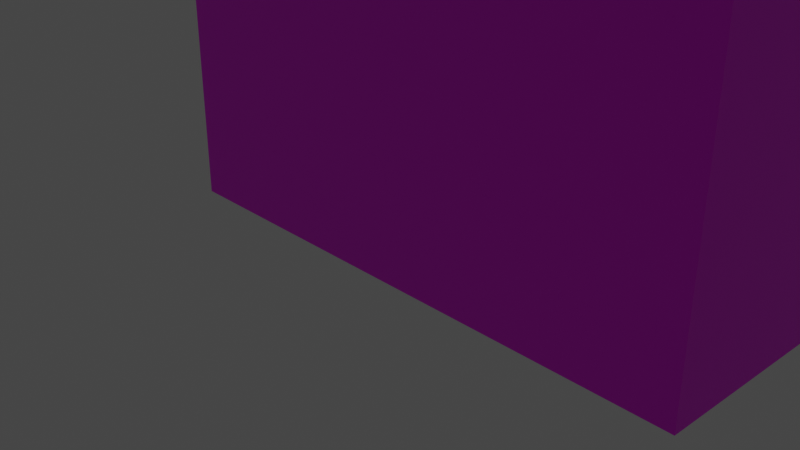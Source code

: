 # Source: prediotom.blend  (saved by Blender 3.5.10; exported with 4.5.12 LTS)
import bpy
from mathutils import Matrix  # noqa: F401  (used for matrix-valued properties, if any)

bpy.ops.wm.read_factory_settings(use_empty=True)
scene = bpy.context.scene
scene.name = 'Scene'

# ---- collections
col_collection = bpy.data.collections.new('Collection'); scene.collection.children.link(col_collection)

# ---- images (referenced by path relative to the original .blend; pixels are not part of the script)
import os
ASSET_DIR = os.environ.get("B2B_ASSET_DIR", "")  # directory of the original .blend (textures are referenced by path, not embedded)
HERE = os.path.dirname(os.path.abspath(__file__))  # packed textures are extracted next to this script under _unpacked/

def load_image(name, relpath, width, height, colorspace="sRGB"):
    """Load a texture the original file referenced (path relative to the .blend, or extracted next to this script)."""
    p = next((c for c in (os.path.join(HERE, relpath), os.path.join(ASSET_DIR, relpath)) if relpath and os.path.exists(c)), "")
    if p:
        img = bpy.data.images.load(p, check_existing=True)
        img.name = name
    else:  # same state as the original file: an image datablock whose file is absent (Cycles renders it pink)
        img = bpy.data.images.new(name, width, height)
        img.source = "FILE"
        img.filepath = "//" + (relpath or name)
    img.colorspace_settings.name = colorspace
    return img
img_prediotom_png = load_image('prediotom.png', 'prediotom.png', 1024, 1024, 'sRGB')

# ---- materials (node trees are filled in below, after node groups)
mat_material = bpy.data.materials.new('Material')
mat_material.alpha_threshold = 0.0
mat_material.use_transparent_shadow = False
mat_material.roughness = 0.5
mat_material.line_color = (0.0, 0.0, 0.0, 1.0)

# ---- material node trees
mat_material.use_nodes = True; mat_material.node_tree.nodes.clear()
_N = mat_material.node_tree.nodes; _L = mat_material.node_tree.links
n0 = _N.new('ShaderNodeOutputMaterial'); n0.name = 'Material Output'; n0.location = (300, 300)
n1 = _N.new('ShaderNodeBsdfPrincipled'); n1.name = 'Principled BSDF'; n1.location = (10, 300)
n1.distribution = 'GGX'
n1.subsurface_method = 'RANDOM_WALK_SKIN'
n1.inputs[3].default_value = 1.45
n1.inputs[27].default_value = (0.0, 0.0, 0.0, 1.0)
n1.inputs[28].default_value = 1.0
n2 = _N.new('ShaderNodeTexImage'); n2.name = 'Image Texture'; n2.location = (-280, 280)
n2.image = img_prediotom_png
_L.new(n1.outputs[0], n0.inputs[0])
_L.new(n2.outputs[0], n1.inputs[0])
n0.is_active_output = True

# ---- world
world_world = bpy.data.worlds.new('World'); scene.world = world_world
world_world.use_nodes = True; world_world.node_tree.nodes.clear()
_N = world_world.node_tree.nodes; _L = world_world.node_tree.links
n0 = _N.new('ShaderNodeOutputWorld'); n0.name = 'World Output'; n0.location = (300, 300)
n1 = _N.new('ShaderNodeBackground'); n1.name = 'Background'; n1.location = (10, 300)
n1.inputs[0].default_value = (0.05088, 0.05088, 0.05088, 1.0)
_L.new(n1.outputs[0], n0.inputs[0])
n0.is_active_output = True
world_world.color = (0.05088, 0.05088, 0.05088)
world_world.use_sun_shadow = False
world_world.sun_shadow_jitter_overblur = 0.0

# ---- cameras
cam_camera = bpy.data.cameras.new('Camera')
cam_camera.clip_end = 100.0
cam_camera.ortho_scale = 7.314

# ---- lights
light_light = bpy.data.lights.new('Light', 'POINT')
light_light.transmission_factor = 0.0
light_light.energy = 1000.0
light_light.shadow_soft_size = 0.1
light_light.shadow_maximum_resolution = 0.006
light_light.use_absolute_resolution = True

# ---- meshes
me_cube = bpy.data.meshes.new('Cube')
me_cube.from_pydata([(3.974, 1.0, 5.195), (3.974, 1.0, 0.002964), (3.974, -1.0, 5.195), (3.974, -1.0, 0.002964), (-1.855, 1.0, 5.195), (-1.855, 1.0, 0.002964), (-1.855, -1.0, 5.195), (-1.855, -1.0, 0.002964), (4.215, 1.146, 5.178), (4.215, -1.146, 5.178), (-2.096, 1.146, 5.178), (-2.096, -1.146, 5.178), (4.215, -1.146, 5.453), (-2.096, -1.146, 5.453), (4.215, 1.146, 5.453), (-2.096, 1.146, 5.453)], [], [(3, 2, 6, 7), (7, 6, 4, 5), (5, 1, 3, 7), (1, 0, 2, 3), (5, 4, 0, 1), (9, 8, 14, 12), (14, 15, 13, 12), (8, 10, 15, 14), (11, 9, 12, 13), (10, 11, 13, 15), (9, 11, 10, 8)])
_uv = me_cube.uv_layers.new(name='UVMap')
_uv.uv.foreach_set('vector', [0.9825, 0.0152, 0.9825, 0.9516, 0.01657, 0.9516, 0.01657, 0.01519, 0.6877, 0.5435, 0.693, 0.5435, 0.693, 0.5489, 0.6877, 0.5489, 0.6823, 0.5542, 0.6877, 0.5542, 0.6877, 0.5596, 0.6823, 0.5596, 0.6877, 0.5542, 0.693, 0.5542, 0.693, 0.5596, 0.6877, 0.5596, 0.6877, 0.5489, 0.693, 0.5489, 0.693, 0.5542, 0.6877, 0.5542, 0.5859, 0.1717, 0.5859, 0.1724, 0.5859, 0.1724, 0.5859, 0.1717, 0.5855, 0.1722, 0.5855, 0.1721, 0.5855, 0.1721, 0.5855, 0.1722, 0.5855, 0.1722, 0.5852, 0.1723, 0.5855, 0.1722, 0.5855, 0.1722, 0.5854, 0.1722, 0.5854, 0.1722, 0.5854, 0.1722, 0.5854, 0.1722, 0.5852, 0.1723, 0.5854, 0.1722, 0.5855, 0.1722, 0.5855, 0.1722, 0.5855, 0.1722, 0.5854, 0.1722, 0.5852, 0.1723, 0.5855, 0.1722])
me_cube.materials.append(mat_material)
me_cube.use_mirror_vertex_groups = False
me_cube.update()

# ---- objects
ob_cube = bpy.data.objects.new('Cube', me_cube)
ob_light = bpy.data.objects.new('Light', light_light)
ob_camera = bpy.data.objects.new('Camera', cam_camera)

# ---- transforms, parenting, visibility, modifiers, constraints
ob_cube.location = (0.0, 0.0, 0.0)
ob_cube.lock_rotations_4d = False
ob_cube.empty_display_type = 'ARROWS'
ob_cube.lineart.crease_threshold = 0.0
ob_light.location = (4.076, 1.005, 5.904)
ob_light.rotation_euler = (0.6503, 0.05522, 1.866)
ob_light.lock_rotations_4d = False
ob_light.empty_display_type = 'ARROWS'
ob_light.color = (0.0, 0.0, 0.0, 0.0)
ob_light.lineart.crease_threshold = 0.0
ob_camera.location = (7.359, -6.926, 4.958)
ob_camera.rotation_euler = (1.109, 0.0, 0.8149)
ob_camera.lock_rotations_4d = False
ob_camera.empty_display_type = 'ARROWS'
ob_camera.color = (0.0, 0.0, 0.0, 0.0)
ob_camera.display_type = 'WIRE'
ob_camera.lineart.crease_threshold = 0.0

# ---- collection membership
col_collection.objects.link(ob_cube)
col_collection.objects.link(ob_light)
col_collection.objects.link(ob_camera)

# ---- scene / render settings (as saved in the file)
scene.camera = ob_camera
scene.frame_start = 1; scene.frame_end = 250; scene.frame_set(1)
scene.render.engine = 'BLENDER_EEVEE_NEXT'
scene.cycles.sampling_pattern = 'TABULATED_SOBOL'
scene.view_settings.view_transform = 'Filmic'
bpy.context.view_layer.update()
